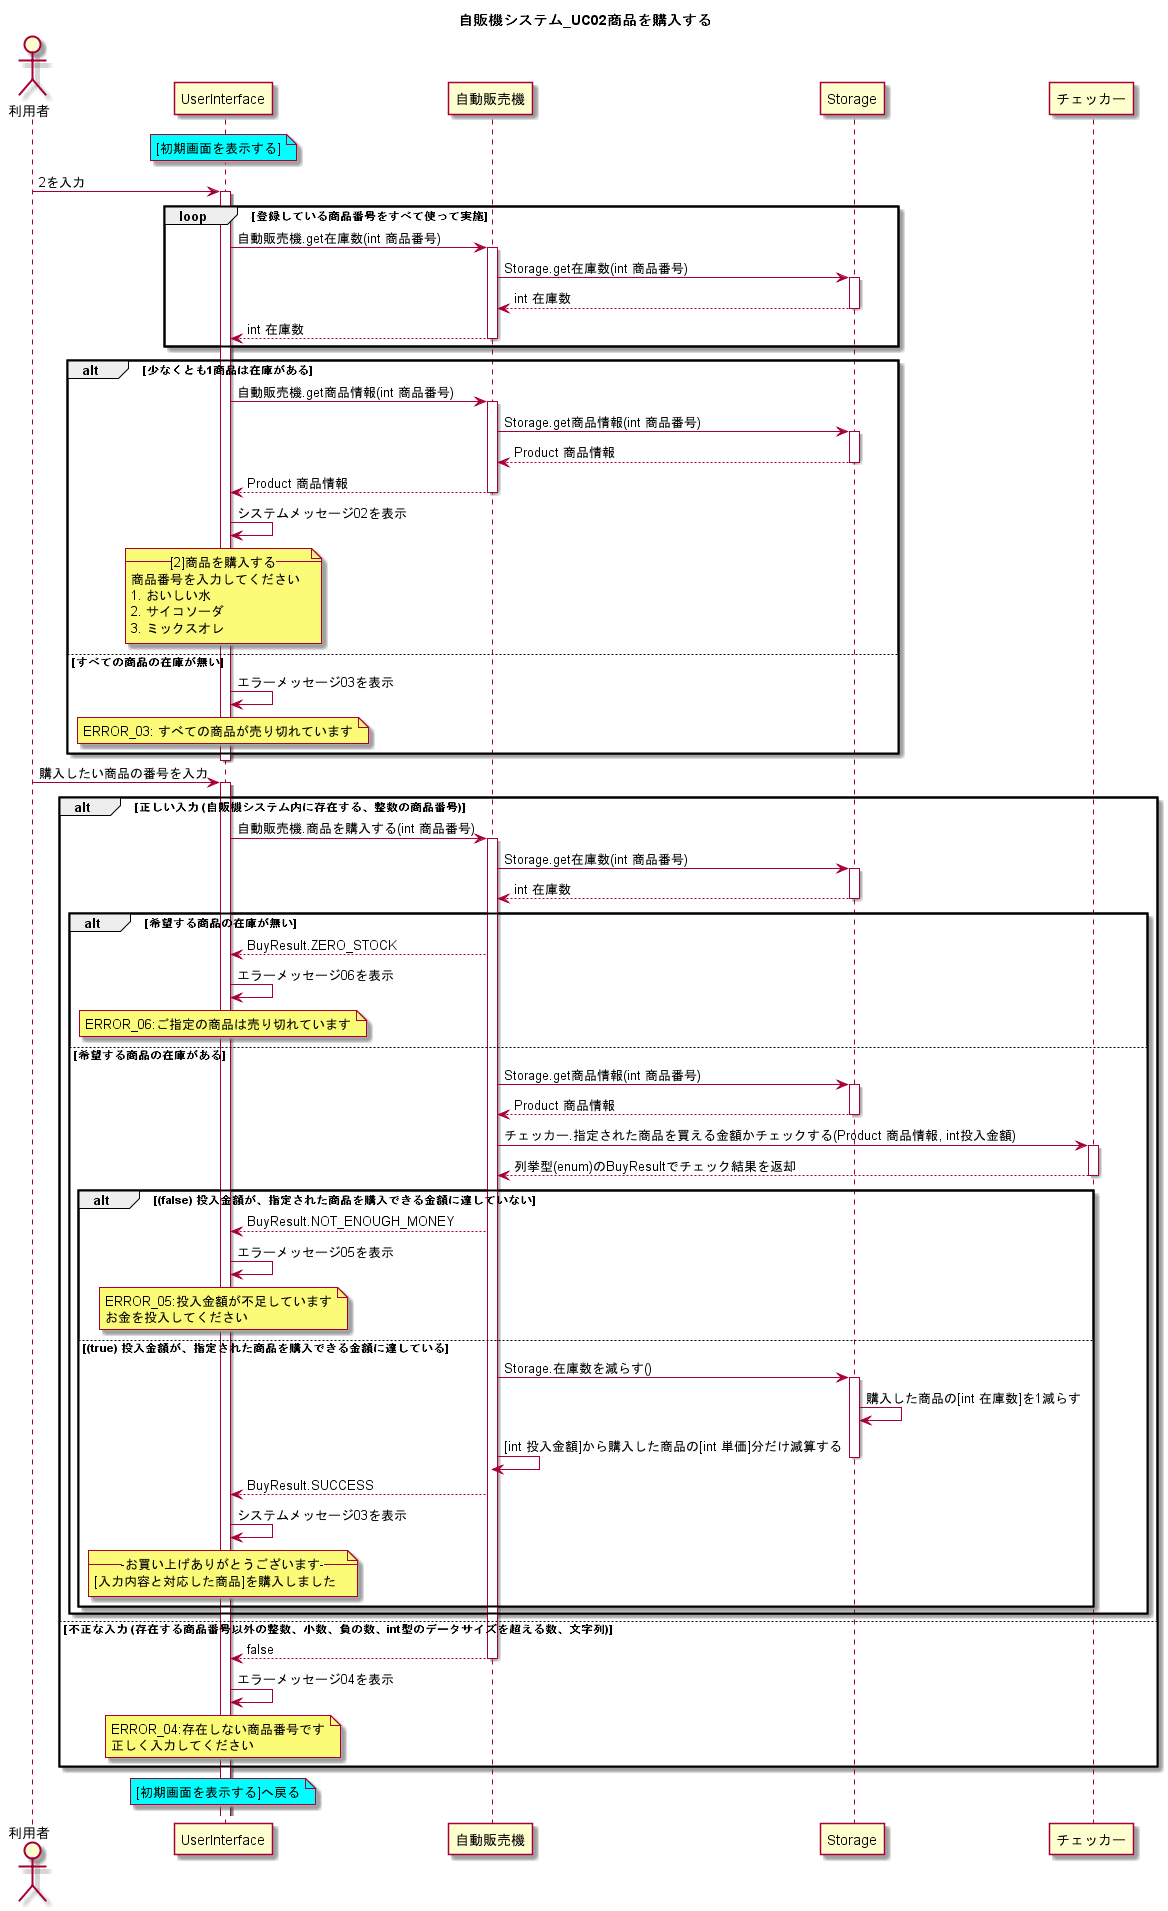

The diagram above was rendered by PlantUML. Its source (embedded in the PNG):
@startuml
title 自販機システム_UC02商品を購入する

actor 利用者
note over UserInterface #Cyan
[初期画面を表示する]
end note

利用者 -> UserInterface : 2を入力

loop 登録している商品番号をすべて使って実施
activate UserInterface
UserInterface -> 自動販売機 : 自動販売機.get在庫数(int 商品番号)
activate 自動販売機
自動販売機 -> Storage : Storage.get在庫数(int 商品番号)
activate Storage
自動販売機 <-- Storage : int 在庫数
deactivate Storage
UserInterface <-- 自動販売機 : int 在庫数
deactivate 自動販売機
end loop

alt 少なくとも1商品は在庫がある
    UserInterface -> 自動販売機 : 自動販売機.get商品情報(int 商品番号)
    activate 自動販売機
    自動販売機 -> Storage : Storage.get商品情報(int 商品番号)
    activate Storage

    自動販売機 <-- Storage : Product 商品情報 
    deactivate Storage
    UserInterface <-- 自動販売機 : Product 商品情報
    deactivate 自動販売機


    UserInterface <- UserInterface : システムメッセージ02を表示
    note over UserInterface
    --[2]商品を購入する--
    商品番号を入力してください
    1. おいしい水
    2. サイコソーダ
    3. ミックスオレ
    end note

else すべての商品の在庫が無い
    UserInterface <- UserInterface : エラーメッセージ03を表示
    note over UserInterface
    ERROR_03: すべての商品が売り切れています
    end note

end
deactivate UserInterface

利用者 -> UserInterface : 購入したい商品の番号を入力

activate UserInterface

alt 正しい入力 (自販機システム内に存在する、整数の商品番号)

    UserInterface -> 自動販売機 : 自動販売機.商品を購入する(int 商品番号)
    activate 自動販売機
    自動販売機 -> Storage : Storage.get在庫数(int 商品番号)
    activate Storage
    自動販売機 <-- Storage : int 在庫数
    deactivate Storage

    alt 希望する商品の在庫が無い

        UserInterface <-- 自動販売機 : BuyResult.ZERO_STOCK
        UserInterface -> UserInterface : エラーメッセージ06を表示
        note over UserInterface
        ERROR_06:ご指定の商品は売り切れています
        end note


    else 希望する商品の在庫がある

        自動販売機 -> Storage : Storage.get商品情報(int 商品番号)
        activate Storage
        自動販売機 <-- Storage : Product 商品情報 
        deactivate Storage

        自動販売機 -> チェッカー : チェッカー.指定された商品を買える金額かチェックする(Product 商品情報, int投入金額)
        activate チェッカー
        自動販売機 <-- チェッカー : 列挙型(enum)のBuyResultでチェック結果を返却
        deactivate チェッカー

        alt (false) 投入金額が、指定された商品を購入できる金額に達していない
            
            UserInterface <-- 自動販売機 : BuyResult.NOT_ENOUGH_MONEY
            UserInterface -> UserInterface : エラーメッセージ05を表示
            note over UserInterface
            ERROR_05:投入金額が不足しています
            お金を投入してください
            end note

        else (true) 投入金額が、指定された商品を購入できる金額に達している

            自動販売機 -> Storage : Storage.在庫数を減らす()
            activate Storage
            Storage -> Storage : 購入した商品の[int 在庫数]を1減らす
            自動販売機 -> 自動販売機 : [int 投入金額]から購入した商品の[int 単価]分だけ減算する
            deactivate Storage
            UserInterface <-- 自動販売機 : BuyResult.SUCCESS

            UserInterface -> UserInterface : システムメッセージ03を表示
            note over UserInterface
            ---お買い上げありがとうございます---
            [入力内容と対応した商品]を購入しました
            end note
            
        end


    end

else 不正な入力 (存在する商品番号以外の整数、小数、負の数、int型のデータサイズを超える数、文字列)
    
    UserInterface <-- 自動販売機 : false
    deactivate 自動販売機
    UserInterface <- UserInterface : エラーメッセージ04を表示
    note over UserInterface
    ERROR_04:存在しない商品番号です
    正しく入力してください
    end note
  
end

note over UserInterface #Cyan
[初期画面を表示する]へ戻る
end note

@enduml